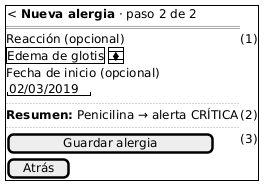

The diagram above was rendered by PlantUML. Its source (embedded in the PNG):
@startsalt semana-10-m3-registro-paso2
{+
  {< <b>Nueva alergia</b> · paso 2 de 2 }
  ==
  Reacción (opcional) | (1)
  {SI
    Edema de glotis
  }
  Fecha de inicio (opcional)
  "02/03/2019"
  ..
  <b>Resumen:</b> Penicilina → alerta CRÍTICA | (2)
  ..
  [     Guardar alergia     ] | (3)
  [ Atrás ]
}
@endsalt